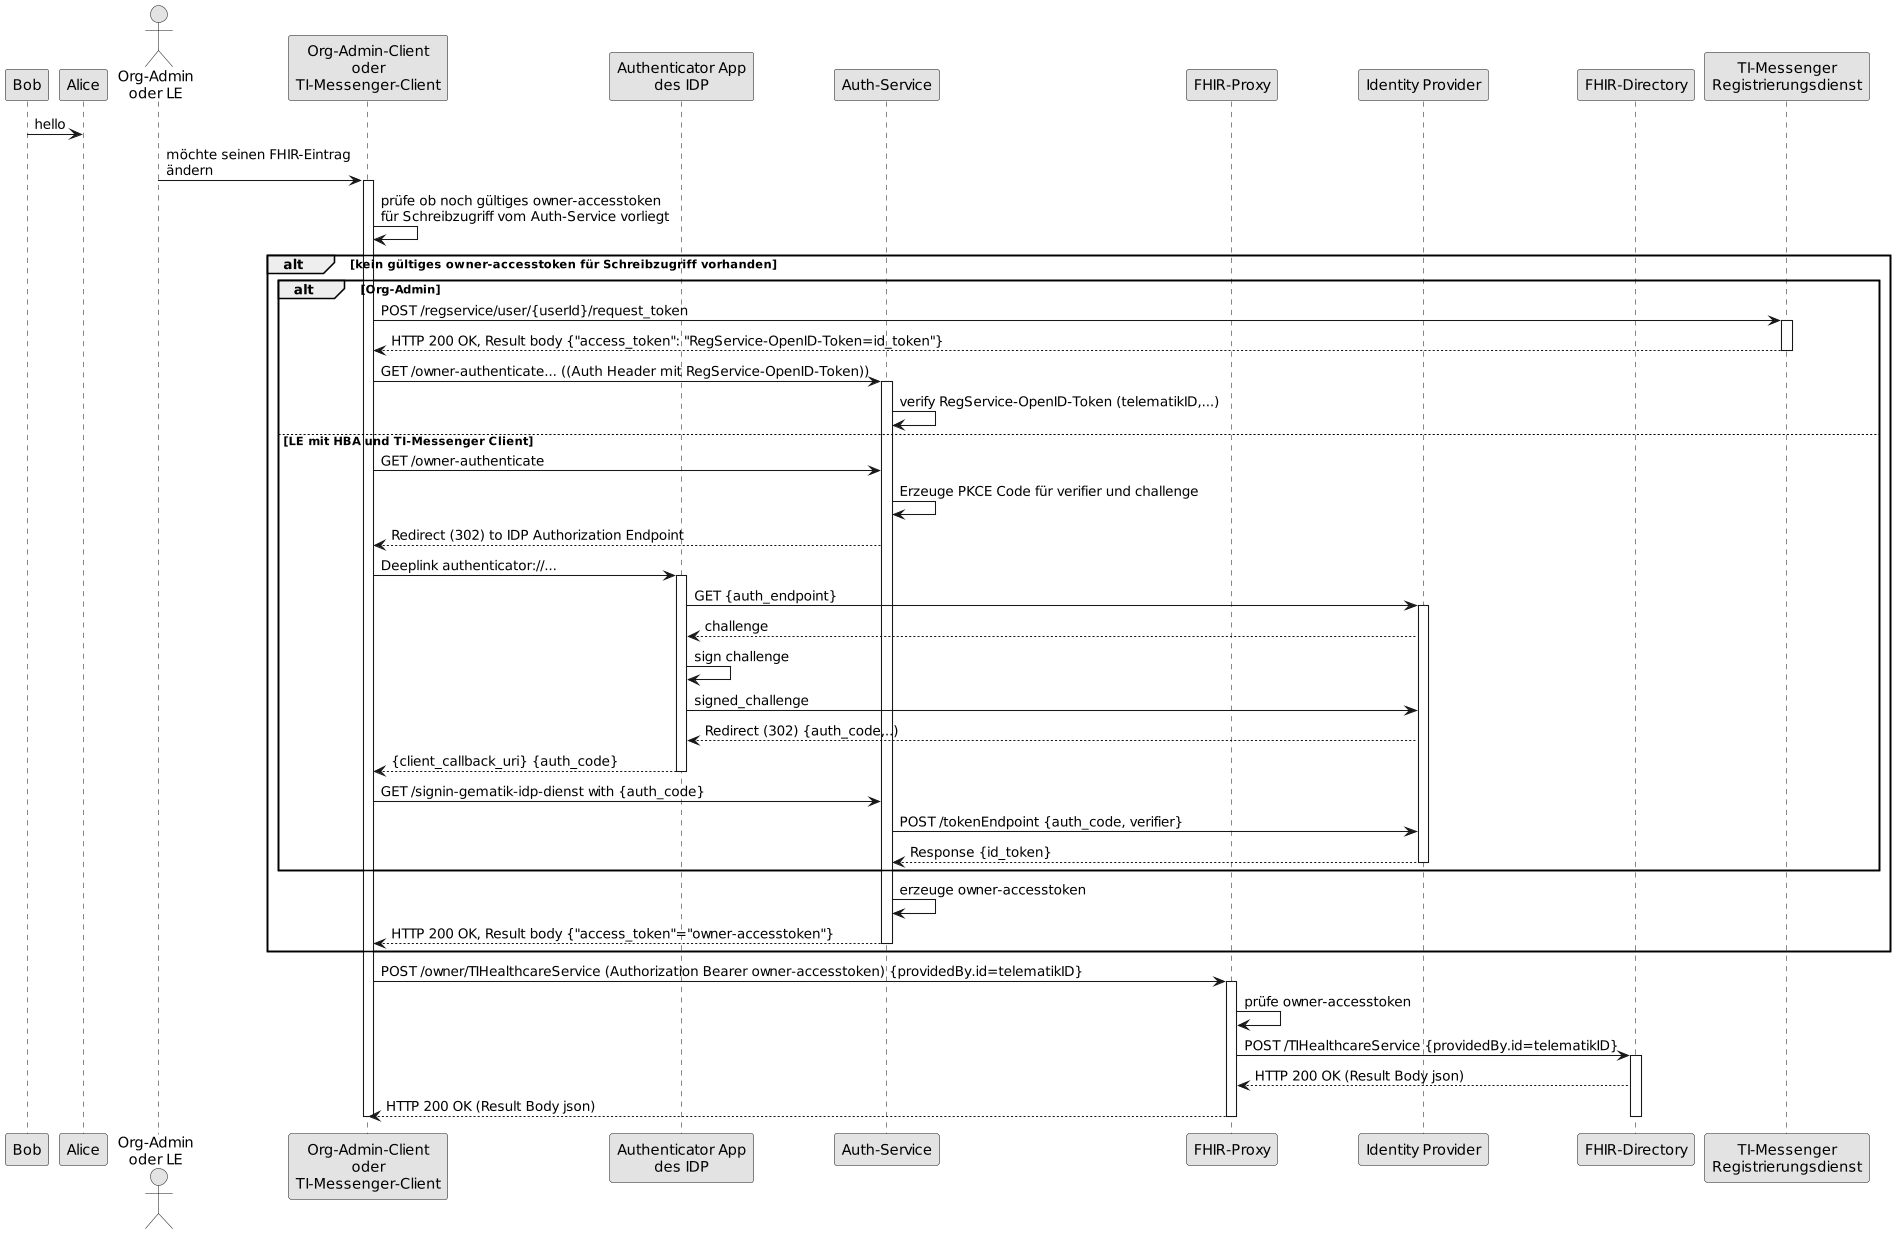

The diagram above was rendered by PlantUML. Its source (embedded in the PNG):
@startuml
Bob -> Alice : hello

skinparam dpi 100
skinparam WrapWidth 200
skinparam monochrome true

'title "FHIR-Directory, Sequenzdiagram Änderung von eigenen Einträgen'
actor o as "Org-Admin\noder LE"
participant cl as "Org-Admin-Client\noder\nTI-Messenger-Client"
participant aa as "Authenticator App\ndes IDP"
participant au as "Auth-Service"
participant fp as "FHIR-Proxy"
participant idp as "Identity Provider"
participant fd as "FHIR-Directory"
participant rd as "TI-Messenger\nRegistrierungsdienst"
o -> cl: möchte seinen FHIR-Eintrag\nändern
activate cl
cl -> cl: prüfe ob noch gültiges owner-accesstoken\nfür Schreibzugriff vom Auth-Service vorliegt
alt kein gültiges owner-accesstoken für Schreibzugriff vorhanden
alt Org-Admin
cl -> rd: POST /regservice/user/{userId}/request_token
activate rd
rd --> cl: HTTP 200 OK, Result body {"access_token": "RegService-OpenID-Token=id_token"}
deactivate rd
cl -> au: GET /owner-authenticate... ((Auth Header mit RegService-OpenID-Token))
activate au
au -> au: verify RegService-OpenID-Token (telematikID,...)
else LE mit HBA und TI-Messenger Client
cl -> au: GET /owner-authenticate
au -> au: Erzeuge PKCE Code für verifier und challenge
au --> cl: Redirect (302) to IDP Authorization Endpoint
cl -> aa: Deeplink authenticator://...
activate aa

aa -> idp: GET {auth_endpoint}
activate idp
idp --> aa: challenge
aa -> aa: sign challenge
aa-> idp: signed_challenge
idp --> aa: Redirect (302) {auth_code,..)
aa --> cl: {client_callback_uri} {auth_code}
deactivate aa

cl -> au: GET /signin-gematik-idp-dienst with {auth_code}
au -> idp: POST /tokenEndpoint {auth_code, verifier}
idp --> au: Response {id_token}

deactivate idp
end
au -> au: erzeuge owner-accesstoken
au --> cl: HTTP 200 OK, Result body {"access_token"="owner-accesstoken"}
deactivate au
end
cl -> fp: POST /owner/TIHealthcareService (Authorization Bearer owner-accesstoken) {providedBy.id=telematikID}
activate fp
fp -> fp: prüfe owner-accesstoken
fp -> fd: POST /TIHealthcareService {providedBy.id=telematikID}
activate fd
fd --> fp: HTTP 200 OK (Result Body json)
fp --> cl: HTTP 200 OK (Result Body json)
deactivate fd
deactivate fp
deactivate cl
@enduml